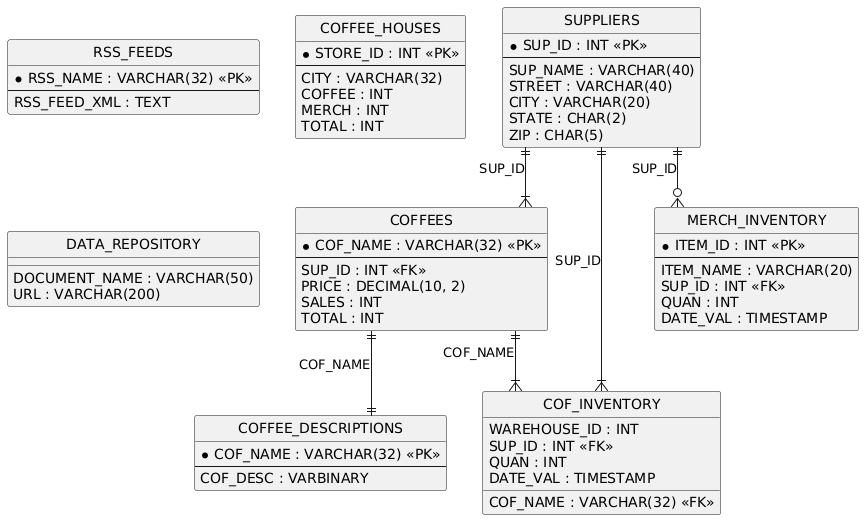

The diagram above was rendered by PlantUML. Its source (embedded in the PNG):
@startuml
hide circle
skinparam linetype ortho

entity "SUPPLIERS" as SUPPLIERS {
  * SUP_ID : INT <<PK>>
  --
  SUP_NAME : VARCHAR(40)
  STREET : VARCHAR(40)
  CITY : VARCHAR(20)
  STATE : CHAR(2)
  ZIP : CHAR(5)
}

entity "COFFEES" as COFFEES {
  * COF_NAME : VARCHAR(32) <<PK>>
  --
  SUP_ID : INT <<FK>>
  PRICE : DECIMAL(10, 2)
  SALES : INT
  TOTAL : INT
}

entity "COFFEE_DESCRIPTIONS" as COFFEE_DESCRIPTIONS {
  * COF_NAME : VARCHAR(32) <<PK>>
  --
  COF_DESC : VARBINARY
}

entity "RSS_FEEDS" as RSS_FEEDS {
  * RSS_NAME : VARCHAR(32) <<PK>>
  --
  RSS_FEED_XML : TEXT
}

entity "COF_INVENTORY" as COF_INVENTORY {
  WAREHOUSE_ID : INT
  COF_NAME : VARCHAR(32) <<FK>>
  SUP_ID : INT <<FK>>
  QUAN : INT
  DATE_VAL : TIMESTAMP
}

entity "MERCH_INVENTORY" as MERCH_INVENTORY {
  * ITEM_ID : INT <<PK>>
  --
  ITEM_NAME : VARCHAR(20)
  SUP_ID : INT <<FK>>
  QUAN : INT
  DATE_VAL : TIMESTAMP
}

entity "COFFEE_HOUSES" as COFFEE_HOUSES {
  * STORE_ID : INT <<PK>>
  --
  CITY : VARCHAR(32)
  COFFEE : INT
  MERCH : INT
  TOTAL : INT
}

entity "DATA_REPOSITORY" as DATA_REPOSITORY {
  DOCUMENT_NAME : VARCHAR(50)
  URL : VARCHAR(200)
}

SUPPLIERS ||--|{ COFFEES : "SUP_ID"
COFFEES ||--|| COFFEE_DESCRIPTIONS : "COF_NAME"
COFFEES ||--|{ COF_INVENTORY : "COF_NAME"
SUPPLIERS ||--|{ COF_INVENTORY : "SUP_ID"
SUPPLIERS ||--o{ MERCH_INVENTORY : "SUP_ID"
@enduml